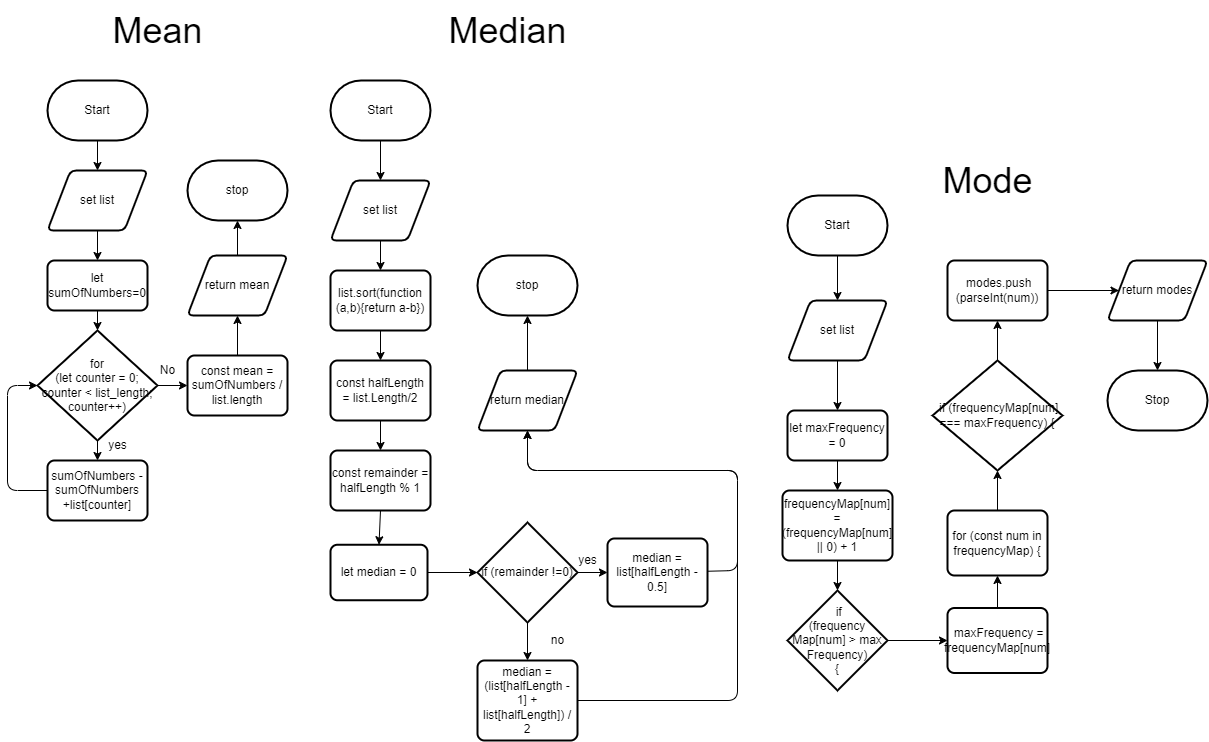

The diagram above was exported from draw.io. Its source (the exported page's mxGraphModel, read from the mxfile embedded in the PNG):
<mxGraphModel dx="1804" dy="2052" grid="1" gridSize="10" guides="1" tooltips="1" connect="1" arrows="1" fold="1" page="1" pageScale="1" pageWidth="827" pageHeight="1169" math="0" shadow="0">
  <root>
    <mxCell id="0" />
    <mxCell id="1" parent="0" />
    <mxCell id="10" style="edgeStyle=none;html=1;exitX=0.5;exitY=1;exitDx=0;exitDy=0;exitPerimeter=0;entryX=0.5;entryY=0;entryDx=0;entryDy=0;" edge="1" parent="1" source="2" target="3">
      <mxGeometry relative="1" as="geometry" />
    </mxCell>
    <mxCell id="2" value="Start" style="strokeWidth=2;html=1;shape=mxgraph.flowchart.terminator;whiteSpace=wrap;" vertex="1" parent="1">
      <mxGeometry x="30" y="20" width="100" height="60" as="geometry" />
    </mxCell>
    <mxCell id="11" style="edgeStyle=none;html=1;exitX=0.5;exitY=1;exitDx=0;exitDy=0;entryX=0.5;entryY=0;entryDx=0;entryDy=0;" edge="1" parent="1" source="3" target="4">
      <mxGeometry relative="1" as="geometry" />
    </mxCell>
    <mxCell id="3" value="set list" style="shape=parallelogram;html=1;strokeWidth=2;perimeter=parallelogramPerimeter;whiteSpace=wrap;rounded=1;arcSize=12;size=0.23;" vertex="1" parent="1">
      <mxGeometry x="30" y="110" width="100" height="60" as="geometry" />
    </mxCell>
    <mxCell id="12" style="edgeStyle=none;html=1;exitX=0.5;exitY=1;exitDx=0;exitDy=0;entryX=0.5;entryY=0;entryDx=0;entryDy=0;entryPerimeter=0;" edge="1" parent="1" source="4" target="5">
      <mxGeometry relative="1" as="geometry" />
    </mxCell>
    <mxCell id="4" value="let sumOfNumbers=0" style="rounded=1;whiteSpace=wrap;html=1;absoluteArcSize=1;arcSize=14;strokeWidth=2;" vertex="1" parent="1">
      <mxGeometry x="30" y="200" width="100" height="50" as="geometry" />
    </mxCell>
    <mxCell id="13" style="edgeStyle=none;html=1;exitX=0.5;exitY=1;exitDx=0;exitDy=0;exitPerimeter=0;entryX=0.5;entryY=0;entryDx=0;entryDy=0;" edge="1" parent="1" source="5" target="6">
      <mxGeometry relative="1" as="geometry" />
    </mxCell>
    <mxCell id="43" style="edgeStyle=none;html=1;exitX=1;exitY=0.5;exitDx=0;exitDy=0;exitPerimeter=0;entryX=0;entryY=0.5;entryDx=0;entryDy=0;fontSize=12;" edge="1" parent="1" source="5" target="7">
      <mxGeometry relative="1" as="geometry" />
    </mxCell>
    <mxCell id="5" value="for &lt;br&gt;(let counter = 0; counter &amp;lt; list_length;&lt;br&gt;counter++)" style="strokeWidth=2;html=1;shape=mxgraph.flowchart.decision;whiteSpace=wrap;" vertex="1" parent="1">
      <mxGeometry x="20" y="270" width="120" height="110" as="geometry" />
    </mxCell>
    <mxCell id="44" style="edgeStyle=none;html=1;exitX=0;exitY=0.5;exitDx=0;exitDy=0;entryX=0;entryY=0.5;entryDx=0;entryDy=0;entryPerimeter=0;fontSize=12;" edge="1" parent="1" source="6" target="5">
      <mxGeometry relative="1" as="geometry">
        <Array as="points">
          <mxPoint x="-10" y="430" />
          <mxPoint x="-10" y="325" />
        </Array>
      </mxGeometry>
    </mxCell>
    <mxCell id="6" value="sumOfNumbers - sumOfNumbers +list[counter]" style="rounded=1;whiteSpace=wrap;html=1;absoluteArcSize=1;arcSize=14;strokeWidth=2;" vertex="1" parent="1">
      <mxGeometry x="30" y="400" width="100" height="60" as="geometry" />
    </mxCell>
    <mxCell id="15" style="edgeStyle=none;html=1;exitX=0.5;exitY=0;exitDx=0;exitDy=0;entryX=0.5;entryY=1;entryDx=0;entryDy=0;" edge="1" parent="1" source="7" target="8">
      <mxGeometry relative="1" as="geometry" />
    </mxCell>
    <mxCell id="7" value="const mean = sumOfNumbers / list.length" style="rounded=1;whiteSpace=wrap;html=1;absoluteArcSize=1;arcSize=14;strokeWidth=2;" vertex="1" parent="1">
      <mxGeometry x="170" y="295" width="100" height="60" as="geometry" />
    </mxCell>
    <mxCell id="16" style="edgeStyle=none;html=1;exitX=0.5;exitY=0;exitDx=0;exitDy=0;entryX=0.5;entryY=1;entryDx=0;entryDy=0;entryPerimeter=0;" edge="1" parent="1" source="8" target="9">
      <mxGeometry relative="1" as="geometry" />
    </mxCell>
    <mxCell id="8" value="return mean" style="shape=parallelogram;html=1;strokeWidth=2;perimeter=parallelogramPerimeter;whiteSpace=wrap;rounded=1;arcSize=12;size=0.23;" vertex="1" parent="1">
      <mxGeometry x="170" y="195" width="100" height="60" as="geometry" />
    </mxCell>
    <mxCell id="9" value="stop" style="strokeWidth=2;html=1;shape=mxgraph.flowchart.terminator;whiteSpace=wrap;" vertex="1" parent="1">
      <mxGeometry x="170" y="100" width="100" height="60" as="geometry" />
    </mxCell>
    <mxCell id="48" style="edgeStyle=none;html=1;exitX=0.5;exitY=1;exitDx=0;exitDy=0;exitPerimeter=0;entryX=0.5;entryY=0;entryDx=0;entryDy=0;fontSize=12;" edge="1" parent="1" source="17" target="18">
      <mxGeometry relative="1" as="geometry" />
    </mxCell>
    <mxCell id="17" value="Start" style="strokeWidth=2;html=1;shape=mxgraph.flowchart.terminator;whiteSpace=wrap;" vertex="1" parent="1">
      <mxGeometry x="313" y="20" width="100" height="60" as="geometry" />
    </mxCell>
    <mxCell id="29" style="edgeStyle=none;html=1;exitX=0.5;exitY=1;exitDx=0;exitDy=0;entryX=0.5;entryY=0;entryDx=0;entryDy=0;" edge="1" parent="1" source="18" target="19">
      <mxGeometry relative="1" as="geometry" />
    </mxCell>
    <mxCell id="18" value="set list" style="shape=parallelogram;html=1;strokeWidth=2;perimeter=parallelogramPerimeter;whiteSpace=wrap;rounded=1;arcSize=12;size=0.23;" vertex="1" parent="1">
      <mxGeometry x="313" y="120" width="100" height="60" as="geometry" />
    </mxCell>
    <mxCell id="30" style="edgeStyle=none;html=1;exitX=0.5;exitY=1;exitDx=0;exitDy=0;entryX=0.5;entryY=0;entryDx=0;entryDy=0;" edge="1" parent="1" source="19" target="20">
      <mxGeometry relative="1" as="geometry" />
    </mxCell>
    <mxCell id="19" value="list.sort(function&lt;br&gt;(a,b){return a-b})" style="rounded=1;whiteSpace=wrap;html=1;absoluteArcSize=1;arcSize=14;strokeWidth=2;" vertex="1" parent="1">
      <mxGeometry x="313" y="210" width="100" height="60" as="geometry" />
    </mxCell>
    <mxCell id="31" style="edgeStyle=none;html=1;exitX=0.5;exitY=1;exitDx=0;exitDy=0;entryX=0.5;entryY=0;entryDx=0;entryDy=0;" edge="1" parent="1" source="20" target="21">
      <mxGeometry relative="1" as="geometry" />
    </mxCell>
    <mxCell id="20" value="const halfLength = list.Length/2" style="rounded=1;whiteSpace=wrap;html=1;absoluteArcSize=1;arcSize=14;strokeWidth=2;" vertex="1" parent="1">
      <mxGeometry x="313" y="300" width="100" height="60" as="geometry" />
    </mxCell>
    <mxCell id="32" style="edgeStyle=none;html=1;exitX=0.5;exitY=1;exitDx=0;exitDy=0;entryX=0.5;entryY=0;entryDx=0;entryDy=0;" edge="1" parent="1" source="21" target="22">
      <mxGeometry relative="1" as="geometry" />
    </mxCell>
    <mxCell id="21" value="const remainder = halfLength % 1" style="rounded=1;whiteSpace=wrap;html=1;absoluteArcSize=1;arcSize=14;strokeWidth=2;" vertex="1" parent="1">
      <mxGeometry x="313" y="390" width="100" height="60" as="geometry" />
    </mxCell>
    <mxCell id="27" style="edgeStyle=none;html=1;exitX=1;exitY=0.5;exitDx=0;exitDy=0;entryX=0;entryY=0.5;entryDx=0;entryDy=0;entryPerimeter=0;" edge="1" parent="1" source="22" target="23">
      <mxGeometry relative="1" as="geometry" />
    </mxCell>
    <mxCell id="22" value="let median = 0" style="rounded=1;whiteSpace=wrap;html=1;absoluteArcSize=1;arcSize=14;strokeWidth=2;" vertex="1" parent="1">
      <mxGeometry x="313" y="484.25" width="97" height="55.5" as="geometry" />
    </mxCell>
    <mxCell id="26" style="edgeStyle=none;html=1;exitX=0.5;exitY=1;exitDx=0;exitDy=0;exitPerimeter=0;entryX=0.5;entryY=0;entryDx=0;entryDy=0;" edge="1" parent="1" source="23" target="25">
      <mxGeometry relative="1" as="geometry" />
    </mxCell>
    <mxCell id="28" style="edgeStyle=none;html=1;exitX=1;exitY=0.5;exitDx=0;exitDy=0;exitPerimeter=0;entryX=0;entryY=0.5;entryDx=0;entryDy=0;" edge="1" parent="1" source="23" target="24">
      <mxGeometry relative="1" as="geometry" />
    </mxCell>
    <mxCell id="23" value="if (remainder !=0)" style="strokeWidth=2;html=1;shape=mxgraph.flowchart.decision;whiteSpace=wrap;" vertex="1" parent="1">
      <mxGeometry x="460" y="462" width="100" height="100" as="geometry" />
    </mxCell>
    <mxCell id="39" style="edgeStyle=none;html=1;entryX=0.5;entryY=1;entryDx=0;entryDy=0;" edge="1" parent="1" source="24" target="35">
      <mxGeometry relative="1" as="geometry">
        <Array as="points">
          <mxPoint x="720" y="510" />
          <mxPoint x="720" y="410" />
          <mxPoint x="510" y="410" />
        </Array>
      </mxGeometry>
    </mxCell>
    <mxCell id="24" value="median = list[halfLength - 0.5]" style="rounded=1;whiteSpace=wrap;html=1;absoluteArcSize=1;arcSize=14;strokeWidth=2;" vertex="1" parent="1">
      <mxGeometry x="590" y="478" width="100" height="68" as="geometry" />
    </mxCell>
    <mxCell id="38" style="edgeStyle=none;html=1;entryX=0.5;entryY=1;entryDx=0;entryDy=0;" edge="1" parent="1" source="25" target="35">
      <mxGeometry relative="1" as="geometry">
        <Array as="points">
          <mxPoint x="720" y="640" />
          <mxPoint x="720" y="410" />
          <mxPoint x="510" y="410" />
        </Array>
      </mxGeometry>
    </mxCell>
    <mxCell id="25" value="median = (list[halfLength - 1] + list[halfLength]) / 2" style="rounded=1;whiteSpace=wrap;html=1;absoluteArcSize=1;arcSize=14;strokeWidth=2;" vertex="1" parent="1">
      <mxGeometry x="460" y="600" width="100" height="80" as="geometry" />
    </mxCell>
    <mxCell id="33" value="yes" style="text;html=1;align=center;verticalAlign=middle;resizable=0;points=[];autosize=1;strokeColor=none;fillColor=none;" vertex="1" parent="1">
      <mxGeometry x="550" y="485" width="40" height="30" as="geometry" />
    </mxCell>
    <mxCell id="34" value="no" style="text;html=1;align=center;verticalAlign=middle;resizable=0;points=[];autosize=1;strokeColor=none;fillColor=none;" vertex="1" parent="1">
      <mxGeometry x="520" y="565" width="40" height="30" as="geometry" />
    </mxCell>
    <mxCell id="37" style="edgeStyle=none;html=1;exitX=0.5;exitY=0;exitDx=0;exitDy=0;entryX=0.5;entryY=1;entryDx=0;entryDy=0;entryPerimeter=0;" edge="1" parent="1" source="35" target="36">
      <mxGeometry relative="1" as="geometry" />
    </mxCell>
    <mxCell id="35" value="return median" style="shape=parallelogram;html=1;strokeWidth=2;perimeter=parallelogramPerimeter;whiteSpace=wrap;rounded=1;arcSize=12;size=0.23;" vertex="1" parent="1">
      <mxGeometry x="460" y="310" width="100" height="60" as="geometry" />
    </mxCell>
    <mxCell id="36" value="stop" style="strokeWidth=2;html=1;shape=mxgraph.flowchart.terminator;whiteSpace=wrap;" vertex="1" parent="1">
      <mxGeometry x="460" y="195" width="100" height="60" as="geometry" />
    </mxCell>
    <mxCell id="59" style="edgeStyle=none;html=1;exitX=0.5;exitY=1;exitDx=0;exitDy=0;exitPerimeter=0;entryX=0.5;entryY=0;entryDx=0;entryDy=0;fontSize=12;" edge="1" parent="1" source="40" target="47">
      <mxGeometry relative="1" as="geometry" />
    </mxCell>
    <mxCell id="40" value="Start" style="strokeWidth=2;html=1;shape=mxgraph.flowchart.terminator;whiteSpace=wrap;" vertex="1" parent="1">
      <mxGeometry x="770" y="135" width="100" height="60" as="geometry" />
    </mxCell>
    <mxCell id="41" value="&lt;font style=&quot;font-size: 36px;&quot;&gt;Mean&lt;/font&gt;" style="text;html=1;align=center;verticalAlign=middle;resizable=0;points=[];autosize=1;strokeColor=none;fillColor=none;" vertex="1" parent="1">
      <mxGeometry x="85" y="-60" width="110" height="60" as="geometry" />
    </mxCell>
    <mxCell id="42" value="Median" style="text;html=1;align=center;verticalAlign=middle;resizable=0;points=[];autosize=1;strokeColor=none;fillColor=none;fontSize=36;" vertex="1" parent="1">
      <mxGeometry x="420" y="-60" width="140" height="60" as="geometry" />
    </mxCell>
    <mxCell id="45" value="yes" style="text;html=1;align=center;verticalAlign=middle;resizable=0;points=[];autosize=1;strokeColor=none;fillColor=none;fontSize=12;" vertex="1" parent="1">
      <mxGeometry x="80" y="370" width="40" height="30" as="geometry" />
    </mxCell>
    <mxCell id="46" value="No" style="text;html=1;align=center;verticalAlign=middle;resizable=0;points=[];autosize=1;strokeColor=none;fillColor=none;fontSize=12;" vertex="1" parent="1">
      <mxGeometry x="130" y="295" width="40" height="30" as="geometry" />
    </mxCell>
    <mxCell id="60" style="edgeStyle=none;html=1;exitX=0.5;exitY=1;exitDx=0;exitDy=0;entryX=0.5;entryY=0;entryDx=0;entryDy=0;fontSize=12;" edge="1" parent="1" source="47" target="50">
      <mxGeometry relative="1" as="geometry" />
    </mxCell>
    <mxCell id="47" value="set list" style="shape=parallelogram;html=1;strokeWidth=2;perimeter=parallelogramPerimeter;whiteSpace=wrap;rounded=1;arcSize=12;size=0.23;fontSize=12;" vertex="1" parent="1">
      <mxGeometry x="770" y="240" width="100" height="60" as="geometry" />
    </mxCell>
    <mxCell id="61" style="edgeStyle=none;html=1;exitX=0.5;exitY=1;exitDx=0;exitDy=0;entryX=0.5;entryY=0;entryDx=0;entryDy=0;fontSize=12;" edge="1" parent="1" source="50" target="51">
      <mxGeometry relative="1" as="geometry" />
    </mxCell>
    <mxCell id="50" value="let maxFrequency = 0" style="rounded=1;whiteSpace=wrap;html=1;absoluteArcSize=1;arcSize=14;strokeWidth=2;fontSize=12;" vertex="1" parent="1">
      <mxGeometry x="770" y="350" width="100" height="50" as="geometry" />
    </mxCell>
    <mxCell id="64" style="edgeStyle=none;html=1;exitX=0.5;exitY=1;exitDx=0;exitDy=0;entryX=0.5;entryY=0;entryDx=0;entryDy=0;entryPerimeter=0;fontSize=12;" edge="1" parent="1" source="51" target="52">
      <mxGeometry relative="1" as="geometry" />
    </mxCell>
    <mxCell id="51" value="frequencyMap[num] = (frequencyMap[num] || 0) + 1" style="rounded=1;whiteSpace=wrap;html=1;absoluteArcSize=1;arcSize=14;strokeWidth=2;fontSize=12;" vertex="1" parent="1">
      <mxGeometry x="765" y="430" width="110" height="70" as="geometry" />
    </mxCell>
    <mxCell id="65" style="edgeStyle=none;html=1;exitX=1;exitY=0.5;exitDx=0;exitDy=0;exitPerimeter=0;entryX=0;entryY=0.5;entryDx=0;entryDy=0;fontSize=12;" edge="1" parent="1" source="52" target="53">
      <mxGeometry relative="1" as="geometry" />
    </mxCell>
    <mxCell id="52" value="&amp;nbsp;if &lt;br&gt;(frequency&lt;br&gt;Map[num] &amp;gt; max&lt;br&gt;Frequency) &lt;br&gt;{" style="strokeWidth=2;html=1;shape=mxgraph.flowchart.decision;whiteSpace=wrap;fontSize=12;" vertex="1" parent="1">
      <mxGeometry x="770" y="530" width="100" height="100" as="geometry" />
    </mxCell>
    <mxCell id="66" style="edgeStyle=none;html=1;exitX=0.5;exitY=0;exitDx=0;exitDy=0;entryX=0.5;entryY=1;entryDx=0;entryDy=0;fontSize=12;" edge="1" parent="1" source="53" target="54">
      <mxGeometry relative="1" as="geometry" />
    </mxCell>
    <mxCell id="53" value="&amp;nbsp;maxFrequency = frequencyMap[num]" style="rounded=1;whiteSpace=wrap;html=1;absoluteArcSize=1;arcSize=14;strokeWidth=2;fontSize=12;" vertex="1" parent="1">
      <mxGeometry x="930" y="547.5" width="100" height="65" as="geometry" />
    </mxCell>
    <mxCell id="67" style="edgeStyle=none;html=1;exitX=0.5;exitY=0;exitDx=0;exitDy=0;entryX=0.5;entryY=1;entryDx=0;entryDy=0;entryPerimeter=0;fontSize=12;" edge="1" parent="1" source="54" target="55">
      <mxGeometry relative="1" as="geometry" />
    </mxCell>
    <mxCell id="54" value="for (const num in frequencyMap) {" style="rounded=1;whiteSpace=wrap;html=1;absoluteArcSize=1;arcSize=14;strokeWidth=2;fontSize=12;" vertex="1" parent="1">
      <mxGeometry x="930" y="450" width="100" height="65" as="geometry" />
    </mxCell>
    <mxCell id="68" style="edgeStyle=none;html=1;exitX=0.5;exitY=0;exitDx=0;exitDy=0;exitPerimeter=0;entryX=0.5;entryY=1;entryDx=0;entryDy=0;fontSize=12;" edge="1" parent="1" source="55" target="56">
      <mxGeometry relative="1" as="geometry" />
    </mxCell>
    <mxCell id="55" value="&amp;nbsp;if (frequencyMap[num] === maxFrequency) {" style="strokeWidth=2;html=1;shape=mxgraph.flowchart.decision;whiteSpace=wrap;fontSize=12;" vertex="1" parent="1">
      <mxGeometry x="915" y="300" width="130" height="110" as="geometry" />
    </mxCell>
    <mxCell id="69" style="edgeStyle=none;html=1;exitX=1;exitY=0.5;exitDx=0;exitDy=0;entryX=0;entryY=0.5;entryDx=0;entryDy=0;fontSize=12;" edge="1" parent="1" source="56" target="57">
      <mxGeometry relative="1" as="geometry" />
    </mxCell>
    <mxCell id="56" value="&amp;nbsp;modes.push&lt;br&gt;(parseInt(num))" style="rounded=1;whiteSpace=wrap;html=1;absoluteArcSize=1;arcSize=14;strokeWidth=2;fontSize=12;" vertex="1" parent="1">
      <mxGeometry x="930" y="200" width="100" height="60" as="geometry" />
    </mxCell>
    <mxCell id="70" style="edgeStyle=none;html=1;exitX=0.5;exitY=1;exitDx=0;exitDy=0;entryX=0.5;entryY=0;entryDx=0;entryDy=0;entryPerimeter=0;fontSize=12;" edge="1" parent="1" source="57" target="58">
      <mxGeometry relative="1" as="geometry" />
    </mxCell>
    <mxCell id="57" value="return modes" style="shape=parallelogram;html=1;strokeWidth=2;perimeter=parallelogramPerimeter;whiteSpace=wrap;rounded=1;arcSize=12;size=0.23;fontSize=12;" vertex="1" parent="1">
      <mxGeometry x="1090" y="200" width="100" height="60" as="geometry" />
    </mxCell>
    <mxCell id="58" value="Stop" style="strokeWidth=2;html=1;shape=mxgraph.flowchart.terminator;whiteSpace=wrap;fontSize=12;" vertex="1" parent="1">
      <mxGeometry x="1090" y="310" width="100" height="60" as="geometry" />
    </mxCell>
    <mxCell id="71" value="&lt;font style=&quot;font-size: 36px;&quot;&gt;Mode&lt;/font&gt;" style="text;html=1;align=center;verticalAlign=middle;resizable=0;points=[];autosize=1;strokeColor=none;fillColor=none;fontSize=12;" vertex="1" parent="1">
      <mxGeometry x="915" y="90" width="110" height="60" as="geometry" />
    </mxCell>
  </root>
</mxGraphModel>